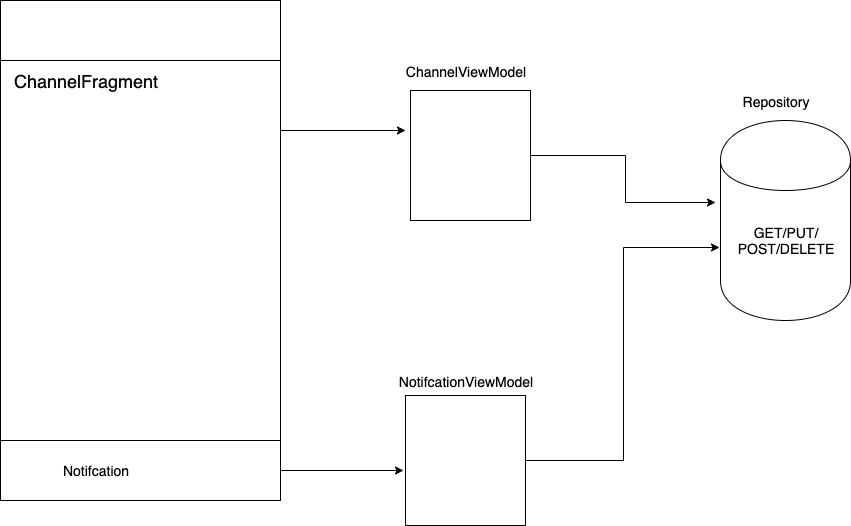

The diagram above was exported from draw.io. Its source (the exported page's mxGraphModel, read from the mxfile embedded in the PNG):
<mxGraphModel dx="784" dy="686" grid="1" gridSize="10" guides="1" tooltips="1" connect="1" arrows="1" fold="1" page="1" pageScale="1" pageWidth="850" pageHeight="1100" math="0" shadow="0">
  <root>
    <mxCell id="0" />
    <mxCell id="1" parent="0" />
    <mxCell id="Jo15g9Ka82QWdNF6lB8v-2" value="" style="rounded=0;whiteSpace=wrap;html=1;" vertex="1" parent="1">
      <mxGeometry x="160" y="270" width="280" height="500" as="geometry" />
    </mxCell>
    <mxCell id="Jo15g9Ka82QWdNF6lB8v-16" style="edgeStyle=orthogonalEdgeStyle;rounded=0;orthogonalLoop=1;jettySize=auto;html=1;entryX=-0.017;entryY=0.577;entryDx=0;entryDy=0;entryPerimeter=0;fontSize=14;" edge="1" parent="1" source="Jo15g9Ka82QWdNF6lB8v-3" target="Jo15g9Ka82QWdNF6lB8v-14">
      <mxGeometry relative="1" as="geometry" />
    </mxCell>
    <mxCell id="Jo15g9Ka82QWdNF6lB8v-3" value="" style="rounded=0;whiteSpace=wrap;html=1;" vertex="1" parent="1">
      <mxGeometry x="160" y="710" width="280" height="60" as="geometry" />
    </mxCell>
    <mxCell id="Jo15g9Ka82QWdNF6lB8v-4" value="" style="rounded=0;whiteSpace=wrap;html=1;" vertex="1" parent="1">
      <mxGeometry x="160" y="270" width="280" height="60" as="geometry" />
    </mxCell>
    <mxCell id="Jo15g9Ka82QWdNF6lB8v-21" style="edgeStyle=orthogonalEdgeStyle;rounded=0;orthogonalLoop=1;jettySize=auto;html=1;entryX=-0.038;entryY=0.41;entryDx=0;entryDy=0;entryPerimeter=0;fontSize=14;" edge="1" parent="1" source="Jo15g9Ka82QWdNF6lB8v-5" target="Jo15g9Ka82QWdNF6lB8v-11">
      <mxGeometry relative="1" as="geometry" />
    </mxCell>
    <mxCell id="Jo15g9Ka82QWdNF6lB8v-5" value="" style="rounded=0;whiteSpace=wrap;html=1;" vertex="1" parent="1">
      <mxGeometry x="570" y="360" width="120" height="130" as="geometry" />
    </mxCell>
    <mxCell id="Jo15g9Ka82QWdNF6lB8v-6" value="ChannelFragment" style="text;html=1;strokeColor=none;fillColor=none;align=center;verticalAlign=middle;whiteSpace=wrap;rounded=0;fontSize=18;" vertex="1" parent="1">
      <mxGeometry x="170" y="340" width="150" height="20" as="geometry" />
    </mxCell>
    <mxCell id="Jo15g9Ka82QWdNF6lB8v-7" value="" style="endArrow=classic;html=1;fontSize=14;entryX=-0.042;entryY=0.308;entryDx=0;entryDy=0;entryPerimeter=0;" edge="1" parent="1" target="Jo15g9Ka82QWdNF6lB8v-5">
      <mxGeometry width="50" height="50" relative="1" as="geometry">
        <mxPoint x="440" y="400" as="sourcePoint" />
        <mxPoint x="490" y="350" as="targetPoint" />
      </mxGeometry>
    </mxCell>
    <mxCell id="Jo15g9Ka82QWdNF6lB8v-8" value="ChannelViewModel" style="text;html=1;strokeColor=none;fillColor=none;align=center;verticalAlign=middle;whiteSpace=wrap;rounded=0;fontSize=14;" vertex="1" parent="1">
      <mxGeometry x="550" y="340" width="150" as="geometry" />
    </mxCell>
    <mxCell id="Jo15g9Ka82QWdNF6lB8v-11" value="GET/PUT/&lt;br&gt;POST/DELETE" style="shape=cylinder;whiteSpace=wrap;html=1;boundedLbl=1;backgroundOutline=1;fontSize=14;" vertex="1" parent="1">
      <mxGeometry x="880" y="390" width="130" height="200" as="geometry" />
    </mxCell>
    <mxCell id="Jo15g9Ka82QWdNF6lB8v-12" value="Repository" style="text;html=1;strokeColor=none;fillColor=none;align=center;verticalAlign=middle;whiteSpace=wrap;rounded=0;fontSize=14;" vertex="1" parent="1">
      <mxGeometry x="860" y="370" width="150" as="geometry" />
    </mxCell>
    <mxCell id="Jo15g9Ka82QWdNF6lB8v-13" value="Notifcation" style="text;html=1;strokeColor=none;fillColor=none;align=center;verticalAlign=middle;whiteSpace=wrap;rounded=0;fontSize=14;" vertex="1" parent="1">
      <mxGeometry x="180" y="730" width="150" height="20" as="geometry" />
    </mxCell>
    <mxCell id="Jo15g9Ka82QWdNF6lB8v-19" style="edgeStyle=orthogonalEdgeStyle;rounded=0;orthogonalLoop=1;jettySize=auto;html=1;entryX=-0.008;entryY=0.635;entryDx=0;entryDy=0;entryPerimeter=0;fontSize=14;" edge="1" parent="1" source="Jo15g9Ka82QWdNF6lB8v-14" target="Jo15g9Ka82QWdNF6lB8v-11">
      <mxGeometry relative="1" as="geometry" />
    </mxCell>
    <mxCell id="Jo15g9Ka82QWdNF6lB8v-14" value="" style="rounded=0;whiteSpace=wrap;html=1;" vertex="1" parent="1">
      <mxGeometry x="565" y="665" width="120" height="130" as="geometry" />
    </mxCell>
    <mxCell id="Jo15g9Ka82QWdNF6lB8v-15" value="NotifcationViewModel" style="text;html=1;strokeColor=none;fillColor=none;align=center;verticalAlign=middle;whiteSpace=wrap;rounded=0;fontSize=14;" vertex="1" parent="1">
      <mxGeometry x="550" y="650" width="150" as="geometry" />
    </mxCell>
  </root>
</mxGraphModel>